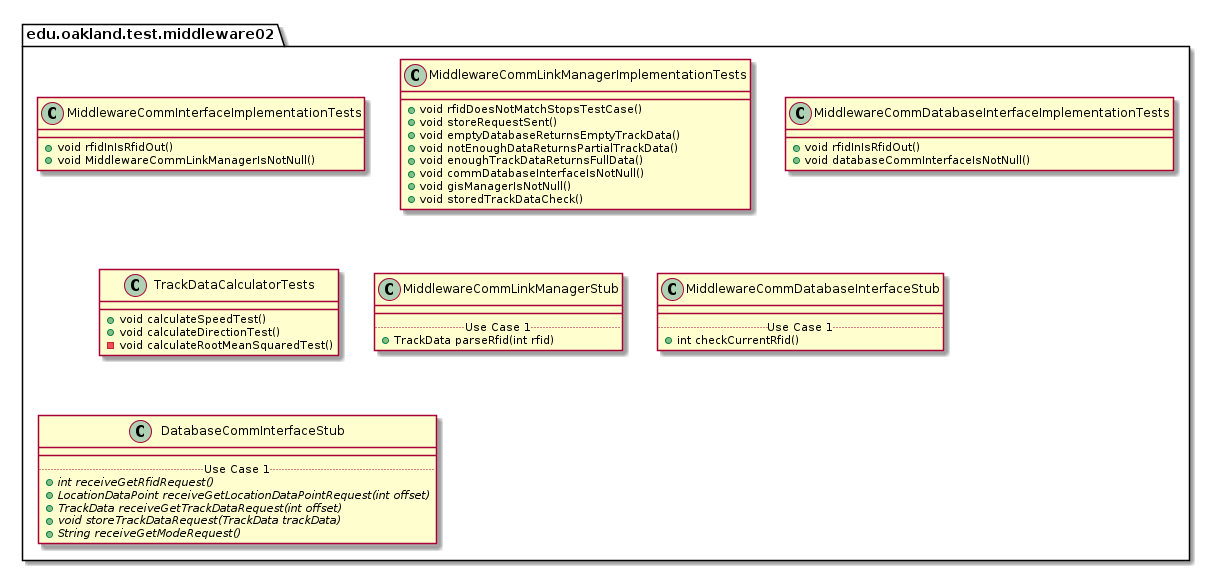

The diagram above was rendered by PlantUML. Its source (embedded in the PNG):
@startuml Middleware02TestPackage

package edu.oakland.test.middleware02 {
    
}


package edu.oakland.test.middleware02 {
    class MiddlewareCommInterfaceImplementationTests {
        + void rfidInIsRfidOut()
        + void MiddlewareCommLinkManagerIsNotNull()
    }
}


package edu.oakland.test.middleware02 {
    class MiddlewareCommLinkManagerImplementationTests {
        + void rfidDoesNotMatchStopsTestCase()
        + void storeRequestSent()
        + void emptyDatabaseReturnsEmptyTrackData()
        + void notEnoughDataReturnsPartialTrackData()
        + void enoughTrackDataReturnsFullData()
        + void commDatabaseInterfaceIsNotNull()
        + void gisManagerIsNotNull()
        + void storedTrackDataCheck()
    }
}


package edu.oakland.test.middleware02 {
    class MiddlewareCommDatabaseInterfaceImplementationTests {
        + void rfidInIsRfidOut()
        + void databaseCommInterfaceIsNotNull()
    }
}


package edu.oakland.test.middleware02 {
    class TrackDataCalculatorTests {
      + void calculateSpeedTest()
      + void calculateDirectionTest()
      - void calculateRootMeanSquaredTest()
    }
}


package edu.oakland.test.middleware02 {
    class MiddlewareCommLinkManagerStub {
        __
        .. Use Case 1 ..
        + TrackData parseRfid(int rfid)
    }
}


package edu.oakland.test.middleware02 {
    class MiddlewareCommDatabaseInterfaceStub {
        __
        .. Use Case 1 ..
        + int checkCurrentRfid()
    }
}


package edu.oakland.test.middleware02 {
    class DatabaseCommInterfaceStub {
        __
        .. Use Case 1 ..
        {abstract} + int receiveGetRfidRequest()
        {abstract} + LocationDataPoint receiveGetLocationDataPointRequest(int offset)
        {abstract} + TrackData receiveGetTrackDataRequest(int offset)
        {abstract} + void storeTrackDataRequest(TrackData trackData)
        {abstract} + String receiveGetModeRequest()
    }
}


@enduml